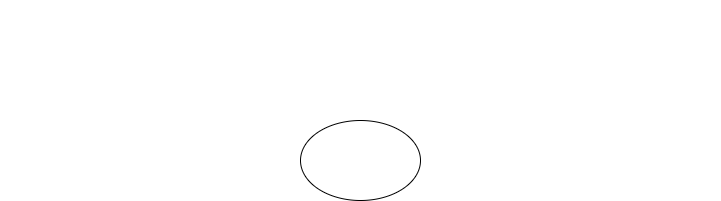

The diagram above was exported from draw.io. Its source (the exported page's mxGraphModel, read from the mxfile embedded in the PNG):
<mxGraphModel dx="1120" dy="913" grid="1" gridSize="10" guides="1" tooltips="1" connect="1" arrows="1" fold="1" page="1" pageScale="1" pageWidth="827" pageHeight="1169" math="0" shadow="0">
  <root>
    <mxCell id="0" />
    <mxCell id="1" parent="0" />
    <mxCell id="2" value="&lt;div style=&quot;font-size: 14px ; line-height: 19px&quot;&gt;&lt;div&gt;&lt;font color=&quot;#ffffff&quot;&gt;Задача:&lt;/font&gt;&lt;/div&gt;&lt;div&gt;&lt;font color=&quot;#ffffff&quot;&gt;Написать программу, которая из имеющегося массива строк формирует массив из строк,&lt;/font&gt;&lt;/div&gt;&lt;div&gt;&lt;font color=&quot;#ffffff&quot;&gt;длина которых меньше либо равна 3 символам. Первоначальный массив можно ввести с &lt;/font&gt;&lt;/div&gt;&lt;div&gt;&lt;font color=&quot;#ffffff&quot;&gt;клавиатуры, либо задать на старте выполнения алгоритма. При решении не рекомндуется&lt;/font&gt;&lt;/div&gt;&lt;div&gt;&lt;font color=&quot;#ffffff&quot;&gt;пользоваться коллекциями, лучше обойтись исключительно массивами.&lt;/font&gt;&lt;/div&gt;&lt;/div&gt;" style="text;html=1;strokeColor=none;fillColor=none;align=center;verticalAlign=middle;whiteSpace=wrap;rounded=0;fontFamily=Fira Code;" vertex="1" parent="1">
      <mxGeometry x="54" y="10" width="720" height="110" as="geometry" />
    </mxCell>
    <mxCell id="3" value="Strart" style="ellipse;whiteSpace=wrap;html=1;labelBackgroundColor=none;fontColor=#FFFFFF;fontFamily=Fira Code;" vertex="1" parent="1">
      <mxGeometry x="354" y="130" width="120" height="80" as="geometry" />
    </mxCell>
  </root>
</mxGraphModel>